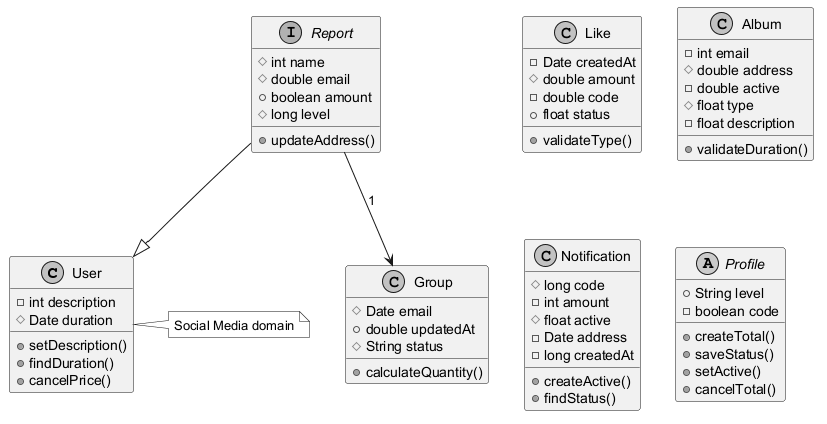

The diagram above was rendered by PlantUML. Its source (embedded in the PNG):
@startuml
skinparam monochrome true
class User {
  -int description
  #Date duration
  +setDescription()
  +findDuration()
  +cancelPrice()
}
interface Report {
  #int name
  #double email
  +boolean amount
  #long level
  +updateAddress()
}
class Like {
  -Date createdAt
  #double amount
  -double code
  +float status
  +validateType()
}
class Album {
  -int email
  #double address
  -double active
  #float type
  -float description
  +validateDuration()
}
class Notification {
  #long code
  -int amount
  #float active
  -Date address
  -long createdAt
  +createActive()
  +findStatus()
}
class Group {
  #Date email
  +double updatedAt
  #String status
  +calculateQuantity()
}
abstract class Profile {
  +String level
  -boolean code
  +createTotal()
  +saveStatus()
  +setActive()
  +cancelTotal()
}
Report --|> User
Report --> Group : "1"
note right of User : Social Media domain
@enduml